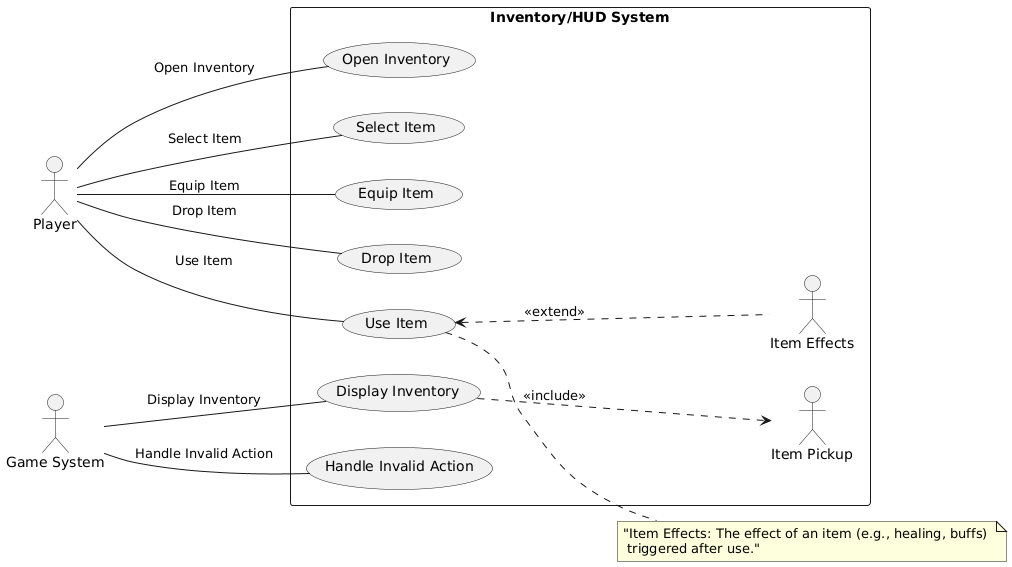

The diagram above was rendered by PlantUML. Its source (embedded in the PNG):
@startuml
left to right direction

actor Player
actor "Game System" as System

rectangle "Inventory/HUD System" {
  ' Use cases for the inventory/hud system
  usecase "Open Inventory" as UC1
  usecase "Select Item" as UC2
  usecase "Equip Item" as UC3
  usecase "Use Item" as UC4
  usecase "Drop Item" as UC5
  usecase "Display Inventory" as UC6
  usecase "Handle Invalid Action" as UC7
  
  ' Include relationship
  UC6 .down.> "Item Pickup" : <<include>>

  ' Extend relationship
  "Item Effects" .up.> UC4 : <<extend>>
}

' Relationships between Player and Use Cases (Association without arrows)
Player -- UC1 : Open Inventory
Player -- UC2 : Select Item
Player -- UC3 : Equip Item
Player -- UC4 : Use Item
Player -- UC5 : Drop Item

' Relationships between Game System and Use Cases (Association without arrows)
System -- UC6 : Display Inventory
System -- UC7 : Handle Invalid Action

' Notes for explanation
note right of UC4
  "Item Effects: The effect of an item (e.g., healing, buffs) 
   triggered after use."
end note
@enduml